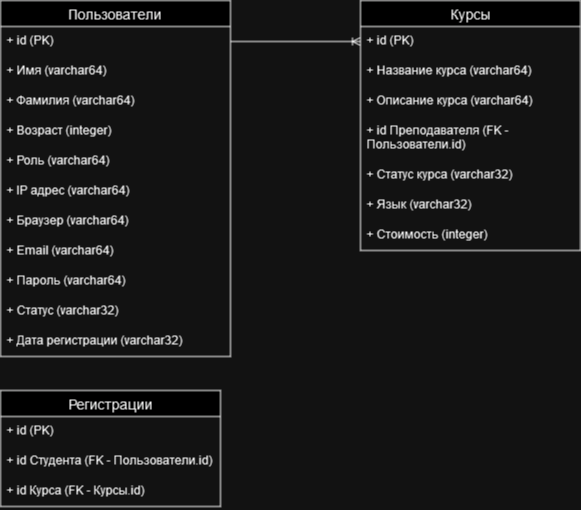

The diagram above was exported from draw.io. Its source (the exported page's mxGraphModel, read from the mxfile embedded in the PNG):
<mxGraphModel dx="1658" dy="884" grid="1" gridSize="10" guides="1" tooltips="1" connect="1" arrows="1" fold="1" page="1" pageScale="1" pageWidth="827" pageHeight="1169" math="0" shadow="0">
  <root>
    <mxCell id="0" />
    <mxCell id="1" parent="0" />
    <mxCell id="Tv7tmITiatwC91dYzfZJ-14" value="Пользователи" style="swimlane;fontStyle=0;childLayout=stackLayout;horizontal=1;startSize=26;horizontalStack=0;resizeParent=1;resizeParentMax=0;resizeLast=0;collapsible=1;marginBottom=0;align=center;fontSize=14;" parent="1" vertex="1">
      <mxGeometry x="140" y="250" width="230" height="356" as="geometry" />
    </mxCell>
    <mxCell id="Tv7tmITiatwC91dYzfZJ-15" value="+ id (PK)" style="text;strokeColor=none;fillColor=none;spacingLeft=4;spacingRight=4;overflow=hidden;rotatable=0;points=[[0,0.5],[1,0.5]];portConstraint=eastwest;fontSize=12;whiteSpace=wrap;html=1;" parent="Tv7tmITiatwC91dYzfZJ-14" vertex="1">
      <mxGeometry y="26" width="230" height="30" as="geometry" />
    </mxCell>
    <mxCell id="Tv7tmITiatwC91dYzfZJ-16" value="+ Имя (varchar64)" style="text;strokeColor=none;fillColor=none;spacingLeft=4;spacingRight=4;overflow=hidden;rotatable=0;points=[[0,0.5],[1,0.5]];portConstraint=eastwest;fontSize=12;whiteSpace=wrap;html=1;" parent="Tv7tmITiatwC91dYzfZJ-14" vertex="1">
      <mxGeometry y="56" width="230" height="30" as="geometry" />
    </mxCell>
    <mxCell id="Tv7tmITiatwC91dYzfZJ-18" value="+ Фамилия (varchar64)" style="text;strokeColor=none;fillColor=none;spacingLeft=4;spacingRight=4;overflow=hidden;rotatable=0;points=[[0,0.5],[1,0.5]];portConstraint=eastwest;fontSize=12;whiteSpace=wrap;html=1;" parent="Tv7tmITiatwC91dYzfZJ-14" vertex="1">
      <mxGeometry y="86" width="230" height="30" as="geometry" />
    </mxCell>
    <mxCell id="Tv7tmITiatwC91dYzfZJ-20" value="+ Возраст (integer)" style="text;strokeColor=none;fillColor=none;spacingLeft=4;spacingRight=4;overflow=hidden;rotatable=0;points=[[0,0.5],[1,0.5]];portConstraint=eastwest;fontSize=12;whiteSpace=wrap;html=1;" parent="Tv7tmITiatwC91dYzfZJ-14" vertex="1">
      <mxGeometry y="116" width="230" height="30" as="geometry" />
    </mxCell>
    <mxCell id="Tv7tmITiatwC91dYzfZJ-19" value="+ Роль (varchar64)" style="text;strokeColor=none;fillColor=none;spacingLeft=4;spacingRight=4;overflow=hidden;rotatable=0;points=[[0,0.5],[1,0.5]];portConstraint=eastwest;fontSize=12;whiteSpace=wrap;html=1;" parent="Tv7tmITiatwC91dYzfZJ-14" vertex="1">
      <mxGeometry y="146" width="230" height="30" as="geometry" />
    </mxCell>
    <mxCell id="Tv7tmITiatwC91dYzfZJ-17" value="+ IP адрес (varchar64)" style="text;strokeColor=none;fillColor=none;spacingLeft=4;spacingRight=4;overflow=hidden;rotatable=0;points=[[0,0.5],[1,0.5]];portConstraint=eastwest;fontSize=12;whiteSpace=wrap;html=1;" parent="Tv7tmITiatwC91dYzfZJ-14" vertex="1">
      <mxGeometry y="176" width="230" height="30" as="geometry" />
    </mxCell>
    <mxCell id="Tv7tmITiatwC91dYzfZJ-36" value="+ Браузер (varchar64)" style="text;strokeColor=none;fillColor=none;spacingLeft=4;spacingRight=4;overflow=hidden;rotatable=0;points=[[0,0.5],[1,0.5]];portConstraint=eastwest;fontSize=12;whiteSpace=wrap;html=1;" parent="Tv7tmITiatwC91dYzfZJ-14" vertex="1">
      <mxGeometry y="206" width="230" height="30" as="geometry" />
    </mxCell>
    <mxCell id="Tv7tmITiatwC91dYzfZJ-21" value="+ Email (varchar64)" style="text;strokeColor=none;fillColor=none;spacingLeft=4;spacingRight=4;overflow=hidden;rotatable=0;points=[[0,0.5],[1,0.5]];portConstraint=eastwest;fontSize=12;whiteSpace=wrap;html=1;" parent="Tv7tmITiatwC91dYzfZJ-14" vertex="1">
      <mxGeometry y="236" width="230" height="30" as="geometry" />
    </mxCell>
    <mxCell id="Tv7tmITiatwC91dYzfZJ-37" value="+ Пароль (varchar64)" style="text;strokeColor=none;fillColor=none;spacingLeft=4;spacingRight=4;overflow=hidden;rotatable=0;points=[[0,0.5],[1,0.5]];portConstraint=eastwest;fontSize=12;whiteSpace=wrap;html=1;" parent="Tv7tmITiatwC91dYzfZJ-14" vertex="1">
      <mxGeometry y="266" width="230" height="30" as="geometry" />
    </mxCell>
    <mxCell id="Tv7tmITiatwC91dYzfZJ-38" value="+ Статус (varchar32)" style="text;strokeColor=none;fillColor=none;spacingLeft=4;spacingRight=4;overflow=hidden;rotatable=0;points=[[0,0.5],[1,0.5]];portConstraint=eastwest;fontSize=12;whiteSpace=wrap;html=1;" parent="Tv7tmITiatwC91dYzfZJ-14" vertex="1">
      <mxGeometry y="296" width="230" height="30" as="geometry" />
    </mxCell>
    <mxCell id="Tv7tmITiatwC91dYzfZJ-39" value="+ Дата регистрации (varchar32)" style="text;strokeColor=none;fillColor=none;spacingLeft=4;spacingRight=4;overflow=hidden;rotatable=0;points=[[0,0.5],[1,0.5]];portConstraint=eastwest;fontSize=12;whiteSpace=wrap;html=1;" parent="Tv7tmITiatwC91dYzfZJ-14" vertex="1">
      <mxGeometry y="326" width="230" height="30" as="geometry" />
    </mxCell>
    <mxCell id="Tv7tmITiatwC91dYzfZJ-22" value="Курсы" style="swimlane;fontStyle=0;childLayout=stackLayout;horizontal=1;startSize=26;horizontalStack=0;resizeParent=1;resizeParentMax=0;resizeLast=0;collapsible=1;marginBottom=0;align=center;fontSize=14;" parent="1" vertex="1">
      <mxGeometry x="500" y="250" width="220" height="250" as="geometry" />
    </mxCell>
    <mxCell id="Tv7tmITiatwC91dYzfZJ-23" value="+ id (PK)" style="text;strokeColor=none;fillColor=none;spacingLeft=4;spacingRight=4;overflow=hidden;rotatable=0;points=[[0,0.5],[1,0.5]];portConstraint=eastwest;fontSize=12;whiteSpace=wrap;html=1;" parent="Tv7tmITiatwC91dYzfZJ-22" vertex="1">
      <mxGeometry y="26" width="220" height="30" as="geometry" />
    </mxCell>
    <mxCell id="Tv7tmITiatwC91dYzfZJ-24" value="+ Название курса (varchar64)" style="text;strokeColor=none;fillColor=none;spacingLeft=4;spacingRight=4;overflow=hidden;rotatable=0;points=[[0,0.5],[1,0.5]];portConstraint=eastwest;fontSize=12;whiteSpace=wrap;html=1;" parent="Tv7tmITiatwC91dYzfZJ-22" vertex="1">
      <mxGeometry y="56" width="220" height="30" as="geometry" />
    </mxCell>
    <mxCell id="Tv7tmITiatwC91dYzfZJ-25" value="+ Описание курса (varchar64)" style="text;strokeColor=none;fillColor=none;spacingLeft=4;spacingRight=4;overflow=hidden;rotatable=0;points=[[0,0.5],[1,0.5]];portConstraint=eastwest;fontSize=12;whiteSpace=wrap;html=1;" parent="Tv7tmITiatwC91dYzfZJ-22" vertex="1">
      <mxGeometry y="86" width="220" height="30" as="geometry" />
    </mxCell>
    <mxCell id="Tv7tmITiatwC91dYzfZJ-26" value="+ id Преподавателя (FK - Пользователи.id)" style="text;strokeColor=none;fillColor=none;spacingLeft=4;spacingRight=4;overflow=hidden;rotatable=0;points=[[0,0.5],[1,0.5]];portConstraint=eastwest;fontSize=12;whiteSpace=wrap;html=1;" parent="Tv7tmITiatwC91dYzfZJ-22" vertex="1">
      <mxGeometry y="116" width="220" height="44" as="geometry" />
    </mxCell>
    <mxCell id="Tv7tmITiatwC91dYzfZJ-40" value="+ Статус курса (varchar32)" style="text;strokeColor=none;fillColor=none;spacingLeft=4;spacingRight=4;overflow=hidden;rotatable=0;points=[[0,0.5],[1,0.5]];portConstraint=eastwest;fontSize=12;whiteSpace=wrap;html=1;" parent="Tv7tmITiatwC91dYzfZJ-22" vertex="1">
      <mxGeometry y="160" width="220" height="30" as="geometry" />
    </mxCell>
    <mxCell id="Tv7tmITiatwC91dYzfZJ-27" value="+ Язык (varchar32)" style="text;strokeColor=none;fillColor=none;spacingLeft=4;spacingRight=4;overflow=hidden;rotatable=0;points=[[0,0.5],[1,0.5]];portConstraint=eastwest;fontSize=12;whiteSpace=wrap;html=1;" parent="Tv7tmITiatwC91dYzfZJ-22" vertex="1">
      <mxGeometry y="190" width="220" height="30" as="geometry" />
    </mxCell>
    <mxCell id="Tv7tmITiatwC91dYzfZJ-41" value="+ Стоимость (integer)" style="text;strokeColor=none;fillColor=none;spacingLeft=4;spacingRight=4;overflow=hidden;rotatable=0;points=[[0,0.5],[1,0.5]];portConstraint=eastwest;fontSize=12;whiteSpace=wrap;html=1;" parent="Tv7tmITiatwC91dYzfZJ-22" vertex="1">
      <mxGeometry y="220" width="220" height="30" as="geometry" />
    </mxCell>
    <mxCell id="Tv7tmITiatwC91dYzfZJ-30" value="Регистрации" style="swimlane;fontStyle=0;childLayout=stackLayout;horizontal=1;startSize=26;horizontalStack=0;resizeParent=1;resizeParentMax=0;resizeLast=0;collapsible=1;marginBottom=0;align=center;fontSize=14;" parent="1" vertex="1">
      <mxGeometry x="140" y="640" width="220" height="116" as="geometry" />
    </mxCell>
    <mxCell id="Tv7tmITiatwC91dYzfZJ-31" value="+ id (PK)" style="text;strokeColor=none;fillColor=none;spacingLeft=4;spacingRight=4;overflow=hidden;rotatable=0;points=[[0,0.5],[1,0.5]];portConstraint=eastwest;fontSize=12;whiteSpace=wrap;html=1;" parent="Tv7tmITiatwC91dYzfZJ-30" vertex="1">
      <mxGeometry y="26" width="220" height="30" as="geometry" />
    </mxCell>
    <mxCell id="Tv7tmITiatwC91dYzfZJ-32" value="+ id Студента (FK - Пользователи.id)" style="text;strokeColor=none;fillColor=none;spacingLeft=4;spacingRight=4;overflow=hidden;rotatable=0;points=[[0,0.5],[1,0.5]];portConstraint=eastwest;fontSize=12;whiteSpace=wrap;html=1;" parent="Tv7tmITiatwC91dYzfZJ-30" vertex="1">
      <mxGeometry y="56" width="220" height="30" as="geometry" />
    </mxCell>
    <mxCell id="Tv7tmITiatwC91dYzfZJ-33" value="+ id Курса (FK - Курсы.id)" style="text;strokeColor=none;fillColor=none;spacingLeft=4;spacingRight=4;overflow=hidden;rotatable=0;points=[[0,0.5],[1,0.5]];portConstraint=eastwest;fontSize=12;whiteSpace=wrap;html=1;" parent="Tv7tmITiatwC91dYzfZJ-30" vertex="1">
      <mxGeometry y="86" width="220" height="30" as="geometry" />
    </mxCell>
    <mxCell id="99Eg5__uGHvAZXM_U7td-1" value="" style="edgeStyle=entityRelationEdgeStyle;fontSize=12;html=1;endArrow=ERoneToMany;rounded=0;exitX=1;exitY=0.5;exitDx=0;exitDy=0;entryX=0;entryY=0.5;entryDx=0;entryDy=0;" edge="1" parent="1" source="Tv7tmITiatwC91dYzfZJ-15" target="Tv7tmITiatwC91dYzfZJ-23">
      <mxGeometry width="100" height="100" relative="1" as="geometry">
        <mxPoint x="360" y="510" as="sourcePoint" />
        <mxPoint x="460" y="410" as="targetPoint" />
      </mxGeometry>
    </mxCell>
  </root>
</mxGraphModel>